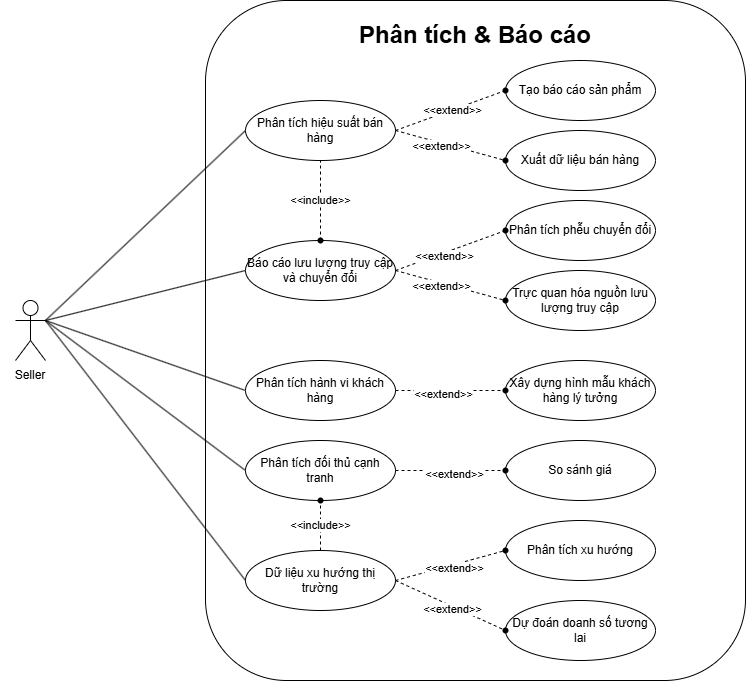

The diagram above was exported from draw.io. Its source (the exported page's mxGraphModel, read from the mxfile embedded in the PNG):
<mxGraphModel dx="1034" dy="1739" grid="1" gridSize="10" guides="1" tooltips="1" connect="1" arrows="1" fold="1" page="1" pageScale="1" pageWidth="827" pageHeight="1169" math="0" shadow="0">
  <root>
    <mxCell id="0" />
    <mxCell id="1" parent="0" />
    <mxCell id="3hIka0gu7uWIo98nQ6L2-1" value="" style="rounded=1;whiteSpace=wrap;html=1;" parent="1" vertex="1">
      <mxGeometry x="240" y="-60" width="540" height="680" as="geometry" />
    </mxCell>
    <UserObject label="Actor" tooltip="Seller" id="3hIka0gu7uWIo98nQ6L2-2">
      <mxCell style="shape=umlActor;verticalLabelPosition=bottom;verticalAlign=top;html=1;align=center;fontStyle=0;fontColor=#FFFFFF;" parent="1" vertex="1">
        <mxGeometry x="50" y="240" width="30" height="60" as="geometry" />
      </mxCell>
    </UserObject>
    <mxCell id="3hIka0gu7uWIo98nQ6L2-3" value="Seller" style="text;html=1;align=center;verticalAlign=middle;whiteSpace=wrap;rounded=0;" parent="1" vertex="1">
      <mxGeometry x="35" y="300" width="60" height="30" as="geometry" />
    </mxCell>
    <mxCell id="3hIka0gu7uWIo98nQ6L2-4" value="Phân tích hiệu suất bán hàng" style="ellipse;whiteSpace=wrap;html=1;fontStyle=0" parent="1" vertex="1">
      <mxGeometry x="280" y="40" width="150" height="60" as="geometry" />
    </mxCell>
    <mxCell id="3hIka0gu7uWIo98nQ6L2-5" value="Báo cáo lưu lượng truy cập và chuyển đổi" style="ellipse;whiteSpace=wrap;html=1;" parent="1" vertex="1">
      <mxGeometry x="280" y="180" width="150" height="60" as="geometry" />
    </mxCell>
    <mxCell id="3hIka0gu7uWIo98nQ6L2-7" value="Phân tích đối thủ cạnh tranh" style="ellipse;whiteSpace=wrap;html=1;" parent="1" vertex="1">
      <mxGeometry x="280" y="380" width="150" height="60" as="geometry" />
    </mxCell>
    <mxCell id="3hIka0gu7uWIo98nQ6L2-8" value="Dữ liệu xu hướng thị trường" style="ellipse;whiteSpace=wrap;html=1;" parent="1" vertex="1">
      <mxGeometry x="280" y="490" width="150" height="60" as="geometry" />
    </mxCell>
    <mxCell id="3hIka0gu7uWIo98nQ6L2-10" value="Tạo báo cáo sản phẩm" style="ellipse;whiteSpace=wrap;html=1;" parent="1" vertex="1">
      <mxGeometry x="540" width="150" height="60" as="geometry" />
    </mxCell>
    <mxCell id="3hIka0gu7uWIo98nQ6L2-11" value="" style="endArrow=none;html=1;rounded=0;exitX=1;exitY=0.3333333333333333;exitDx=0;exitDy=0;exitPerimeter=0;entryX=0;entryY=0.5;entryDx=0;entryDy=0;" parent="1" source="3hIka0gu7uWIo98nQ6L2-2" target="3hIka0gu7uWIo98nQ6L2-4" edge="1">
      <mxGeometry width="50" height="50" relative="1" as="geometry">
        <mxPoint x="390" y="250" as="sourcePoint" />
        <mxPoint x="440" y="200" as="targetPoint" />
      </mxGeometry>
    </mxCell>
    <mxCell id="3hIka0gu7uWIo98nQ6L2-12" value="" style="endArrow=none;html=1;rounded=0;exitX=1;exitY=0.3333333333333333;exitDx=0;exitDy=0;exitPerimeter=0;entryX=0;entryY=0.5;entryDx=0;entryDy=0;" parent="1" source="3hIka0gu7uWIo98nQ6L2-2" target="3hIka0gu7uWIo98nQ6L2-5" edge="1">
      <mxGeometry width="50" height="50" relative="1" as="geometry">
        <mxPoint x="90" y="270" as="sourcePoint" />
        <mxPoint x="290" y="50" as="targetPoint" />
      </mxGeometry>
    </mxCell>
    <mxCell id="3hIka0gu7uWIo98nQ6L2-13" value="" style="endArrow=none;html=1;rounded=0;entryX=0;entryY=0.5;entryDx=0;entryDy=0;" parent="1" target="3hIka0gu7uWIo98nQ6L2-47" edge="1">
      <mxGeometry width="50" height="50" relative="1" as="geometry">
        <mxPoint x="80" y="260" as="sourcePoint" />
        <mxPoint x="270" y="310" as="targetPoint" />
      </mxGeometry>
    </mxCell>
    <mxCell id="3hIka0gu7uWIo98nQ6L2-14" value="" style="endArrow=none;html=1;rounded=0;entryX=0;entryY=0.5;entryDx=0;entryDy=0;" parent="1" target="3hIka0gu7uWIo98nQ6L2-7" edge="1">
      <mxGeometry width="50" height="50" relative="1" as="geometry">
        <mxPoint x="80" y="260" as="sourcePoint" />
        <mxPoint x="310" y="70" as="targetPoint" />
      </mxGeometry>
    </mxCell>
    <mxCell id="3hIka0gu7uWIo98nQ6L2-15" value="" style="endArrow=none;html=1;rounded=0;entryX=0;entryY=0.5;entryDx=0;entryDy=0;" parent="1" target="3hIka0gu7uWIo98nQ6L2-8" edge="1">
      <mxGeometry width="50" height="50" relative="1" as="geometry">
        <mxPoint x="80" y="260" as="sourcePoint" />
        <mxPoint x="320" y="80" as="targetPoint" />
      </mxGeometry>
    </mxCell>
    <mxCell id="3hIka0gu7uWIo98nQ6L2-18" style="edgeStyle=orthogonalEdgeStyle;rounded=0;orthogonalLoop=1;jettySize=auto;html=1;exitX=0.5;exitY=1;exitDx=0;exitDy=0;" parent="1" source="3hIka0gu7uWIo98nQ6L2-1" target="3hIka0gu7uWIo98nQ6L2-1" edge="1">
      <mxGeometry relative="1" as="geometry" />
    </mxCell>
    <mxCell id="3hIka0gu7uWIo98nQ6L2-20" value="Phân tích &amp;amp; Báo cáo" style="text;html=1;align=center;verticalAlign=middle;whiteSpace=wrap;rounded=0;fontStyle=1;fontSize=24;" parent="1" vertex="1">
      <mxGeometry x="365" y="-50" width="290" height="50" as="geometry" />
    </mxCell>
    <mxCell id="3hIka0gu7uWIo98nQ6L2-21" value="" style="endArrow=none;dashed=1;html=1;rounded=0;exitX=1;exitY=0.5;exitDx=0;exitDy=0;" parent="1" source="3hIka0gu7uWIo98nQ6L2-4" target="3hIka0gu7uWIo98nQ6L2-46" edge="1">
      <mxGeometry width="50" height="50" relative="1" as="geometry">
        <mxPoint x="390" y="310" as="sourcePoint" />
        <mxPoint x="520" y="30" as="targetPoint" />
      </mxGeometry>
    </mxCell>
    <mxCell id="3hIka0gu7uWIo98nQ6L2-22" value="&amp;lt;&amp;lt;extend&amp;gt;&amp;gt;" style="edgeLabel;html=1;align=center;verticalAlign=middle;resizable=0;points=[];" parent="3hIka0gu7uWIo98nQ6L2-21" vertex="1" connectable="0">
      <mxGeometry x="0.028" relative="1" as="geometry">
        <mxPoint as="offset" />
      </mxGeometry>
    </mxCell>
    <mxCell id="3hIka0gu7uWIo98nQ6L2-26" value="Xuất dữ liệu bán hàng" style="ellipse;whiteSpace=wrap;html=1;" parent="1" vertex="1">
      <mxGeometry x="540" y="70" width="150" height="60" as="geometry" />
    </mxCell>
    <mxCell id="3hIka0gu7uWIo98nQ6L2-27" value="Trực quan hóa nguồn lưu lượng truy cập" style="ellipse;whiteSpace=wrap;html=1;" parent="1" vertex="1">
      <mxGeometry x="540" y="210" width="150" height="60" as="geometry" />
    </mxCell>
    <mxCell id="3hIka0gu7uWIo98nQ6L2-28" value="" style="endArrow=none;dashed=1;html=1;rounded=0;entryX=0.5;entryY=1;entryDx=0;entryDy=0;exitDx=0;exitDy=0;exitX=0.5;exitY=0;" parent="1" source="3hIka0gu7uWIo98nQ6L2-5" target="3hIka0gu7uWIo98nQ6L2-4" edge="1">
      <mxGeometry width="50" height="50" relative="1" as="geometry">
        <mxPoint x="390" y="270" as="sourcePoint" />
        <mxPoint x="440" y="220" as="targetPoint" />
      </mxGeometry>
    </mxCell>
    <mxCell id="3hIka0gu7uWIo98nQ6L2-29" value="&amp;lt;&amp;lt;include&amp;gt;&amp;gt;" style="edgeLabel;html=1;align=center;verticalAlign=middle;resizable=0;points=[];" parent="3hIka0gu7uWIo98nQ6L2-28" vertex="1" connectable="0">
      <mxGeometry x="0.0356" y="1" relative="1" as="geometry">
        <mxPoint as="offset" />
      </mxGeometry>
    </mxCell>
    <mxCell id="3hIka0gu7uWIo98nQ6L2-30" value="" style="endArrow=none;dashed=1;html=1;rounded=0;entryX=0;entryY=0.5;entryDx=0;entryDy=0;exitDx=0;exitDy=0;" parent="1" source="3hIka0gu7uWIo98nQ6L2-50" target="3hIka0gu7uWIo98nQ6L2-26" edge="1">
      <mxGeometry width="50" height="50" relative="1" as="geometry">
        <mxPoint x="390" y="270" as="sourcePoint" />
        <mxPoint x="440" y="220" as="targetPoint" />
      </mxGeometry>
    </mxCell>
    <mxCell id="3hIka0gu7uWIo98nQ6L2-32" value="" style="endArrow=none;dashed=1;html=1;rounded=0;entryX=0;entryY=0.5;entryDx=0;entryDy=0;exitDx=0;exitDy=0;" parent="1" source="3hIka0gu7uWIo98nQ6L2-53" target="3hIka0gu7uWIo98nQ6L2-27" edge="1">
      <mxGeometry width="50" height="50" relative="1" as="geometry">
        <mxPoint x="430" y="220" as="sourcePoint" />
        <mxPoint x="530" y="180" as="targetPoint" />
      </mxGeometry>
    </mxCell>
    <mxCell id="3hIka0gu7uWIo98nQ6L2-46" value="" style="shape=waypoint;sketch=0;fillStyle=solid;size=6;pointerEvents=1;points=[];fillColor=none;resizable=0;rotatable=0;perimeter=centerPerimeter;snapToPoint=1;" parent="1" vertex="1">
      <mxGeometry x="530" y="20" width="20" height="20" as="geometry" />
    </mxCell>
    <mxCell id="3hIka0gu7uWIo98nQ6L2-47" value="Phân tích hành vi khách hàng" style="ellipse;whiteSpace=wrap;html=1;" parent="1" vertex="1">
      <mxGeometry x="280" y="300" width="150" height="60" as="geometry" />
    </mxCell>
    <mxCell id="3hIka0gu7uWIo98nQ6L2-51" value="" style="endArrow=none;dashed=1;html=1;rounded=0;entryDx=0;entryDy=0;exitX=1;exitY=0.5;exitDx=0;exitDy=0;" parent="1" source="3hIka0gu7uWIo98nQ6L2-4" target="3hIka0gu7uWIo98nQ6L2-50" edge="1">
      <mxGeometry width="50" height="50" relative="1" as="geometry">
        <mxPoint x="420" y="210" as="sourcePoint" />
        <mxPoint x="520" y="170" as="targetPoint" />
      </mxGeometry>
    </mxCell>
    <mxCell id="3hIka0gu7uWIo98nQ6L2-52" value="&amp;lt;&amp;lt;extend&amp;gt;&amp;gt;" style="edgeLabel;html=1;align=center;verticalAlign=middle;resizable=0;points=[];" parent="3hIka0gu7uWIo98nQ6L2-51" vertex="1" connectable="0">
      <mxGeometry x="-0.151" y="-3" relative="1" as="geometry">
        <mxPoint as="offset" />
      </mxGeometry>
    </mxCell>
    <mxCell id="3hIka0gu7uWIo98nQ6L2-50" value="" style="shape=waypoint;sketch=0;fillStyle=solid;size=6;pointerEvents=1;points=[];fillColor=none;resizable=0;rotatable=0;perimeter=centerPerimeter;snapToPoint=1;" parent="1" vertex="1">
      <mxGeometry x="530" y="90" width="20" height="20" as="geometry" />
    </mxCell>
    <mxCell id="3hIka0gu7uWIo98nQ6L2-57" value="So sánh giá" style="ellipse;whiteSpace=wrap;html=1;" parent="1" vertex="1">
      <mxGeometry x="540" y="380" width="150" height="60" as="geometry" />
    </mxCell>
    <mxCell id="3hIka0gu7uWIo98nQ6L2-63" value="" style="endArrow=none;dashed=1;html=1;rounded=0;exitX=1;exitY=0.5;exitDx=0;exitDy=0;entryX=0;entryY=0.5;entryDx=0;entryDy=0;" parent="1" source="3hIka0gu7uWIo98nQ6L2-7" target="3hIka0gu7uWIo98nQ6L2-57" edge="1">
      <mxGeometry width="50" height="50" relative="1" as="geometry">
        <mxPoint x="430" y="330" as="sourcePoint" />
        <mxPoint x="530" y="330" as="targetPoint" />
      </mxGeometry>
    </mxCell>
    <mxCell id="3hIka0gu7uWIo98nQ6L2-64" value="&amp;lt;&amp;lt;extend&amp;gt;&amp;gt;" style="edgeLabel;html=1;align=center;verticalAlign=middle;resizable=0;points=[];" parent="3hIka0gu7uWIo98nQ6L2-63" vertex="1" connectable="0">
      <mxGeometry x="0.048" y="-3" relative="1" as="geometry">
        <mxPoint as="offset" />
      </mxGeometry>
    </mxCell>
    <mxCell id="3hIka0gu7uWIo98nQ6L2-67" value="Phân tích xu hướng" style="ellipse;whiteSpace=wrap;html=1;" parent="1" vertex="1">
      <mxGeometry x="540" y="460" width="150" height="60" as="geometry" />
    </mxCell>
    <mxCell id="3hIka0gu7uWIo98nQ6L2-68" value="Dự đoán doanh số tương lai" style="ellipse;whiteSpace=wrap;html=1;" parent="1" vertex="1">
      <mxGeometry x="540" y="540" width="150" height="60" as="geometry" />
    </mxCell>
    <mxCell id="3hIka0gu7uWIo98nQ6L2-69" value="" style="endArrow=none;dashed=1;html=1;rounded=0;exitX=1;exitY=0.5;exitDx=0;exitDy=0;entryX=0;entryY=0.5;entryDx=0;entryDy=0;" parent="1" source="3hIka0gu7uWIo98nQ6L2-8" target="3hIka0gu7uWIo98nQ6L2-67" edge="1">
      <mxGeometry width="50" height="50" relative="1" as="geometry">
        <mxPoint x="430" y="410" as="sourcePoint" />
        <mxPoint x="530" y="410" as="targetPoint" />
      </mxGeometry>
    </mxCell>
    <mxCell id="3hIka0gu7uWIo98nQ6L2-70" value="&amp;lt;&amp;lt;extend&amp;gt;&amp;gt;" style="edgeLabel;html=1;align=center;verticalAlign=middle;resizable=0;points=[];" parent="3hIka0gu7uWIo98nQ6L2-69" vertex="1" connectable="0">
      <mxGeometry x="0.048" y="-3" relative="1" as="geometry">
        <mxPoint as="offset" />
      </mxGeometry>
    </mxCell>
    <mxCell id="3hIka0gu7uWIo98nQ6L2-71" value="" style="endArrow=none;dashed=1;html=1;rounded=0;exitX=1;exitY=0.5;exitDx=0;exitDy=0;entryX=0.16;entryY=1.05;entryDx=0;entryDy=0;entryPerimeter=0;" parent="1" source="3hIka0gu7uWIo98nQ6L2-8" target="yh_2BH71TWyd-jKGIisY-11" edge="1">
      <mxGeometry width="50" height="50" relative="1" as="geometry">
        <mxPoint x="440" y="420" as="sourcePoint" />
        <mxPoint x="540" y="420" as="targetPoint" />
      </mxGeometry>
    </mxCell>
    <mxCell id="3hIka0gu7uWIo98nQ6L2-72" value="&amp;lt;&amp;lt;extend&amp;gt;&amp;gt;" style="edgeLabel;html=1;align=center;verticalAlign=middle;resizable=0;points=[];" parent="3hIka0gu7uWIo98nQ6L2-71" vertex="1" connectable="0">
      <mxGeometry x="0.048" y="-3" relative="1" as="geometry">
        <mxPoint as="offset" />
      </mxGeometry>
    </mxCell>
    <mxCell id="3hIka0gu7uWIo98nQ6L2-49" value="" style="shape=waypoint;sketch=0;fillStyle=solid;size=6;pointerEvents=1;points=[];fillColor=none;resizable=0;rotatable=0;perimeter=centerPerimeter;snapToPoint=1;" parent="1" vertex="1">
      <mxGeometry x="345" y="170" width="20" height="20" as="geometry" />
    </mxCell>
    <mxCell id="Lni8f0Gm7MLwpJNmbEVv-65" value="" style="shape=waypoint;sketch=0;fillStyle=solid;size=6;pointerEvents=1;points=[];fillColor=none;resizable=0;rotatable=0;perimeter=centerPerimeter;snapToPoint=1;" parent="1" vertex="1">
      <mxGeometry x="530" y="400" width="20" height="20" as="geometry" />
    </mxCell>
    <mxCell id="yh_2BH71TWyd-jKGIisY-1" value="" style="endArrow=none;dashed=1;html=1;rounded=0;entryDx=0;entryDy=0;exitX=1;exitY=0.5;exitDx=0;exitDy=0;" parent="1" source="3hIka0gu7uWIo98nQ6L2-5" target="3hIka0gu7uWIo98nQ6L2-53" edge="1">
      <mxGeometry width="50" height="50" relative="1" as="geometry">
        <mxPoint x="440" y="130" as="sourcePoint" />
        <mxPoint x="530" y="170" as="targetPoint" />
      </mxGeometry>
    </mxCell>
    <mxCell id="yh_2BH71TWyd-jKGIisY-2" value="&amp;lt;&amp;lt;extend&amp;gt;&amp;gt;" style="edgeLabel;html=1;align=center;verticalAlign=middle;resizable=0;points=[];" parent="yh_2BH71TWyd-jKGIisY-1" vertex="1" connectable="0">
      <mxGeometry x="-0.151" y="-3" relative="1" as="geometry">
        <mxPoint as="offset" />
      </mxGeometry>
    </mxCell>
    <mxCell id="3hIka0gu7uWIo98nQ6L2-53" value="" style="shape=waypoint;sketch=0;fillStyle=solid;size=6;pointerEvents=1;points=[];fillColor=none;resizable=0;rotatable=0;perimeter=centerPerimeter;snapToPoint=1;" parent="1" vertex="1">
      <mxGeometry x="530" y="230" width="20" height="20" as="geometry" />
    </mxCell>
    <mxCell id="yh_2BH71TWyd-jKGIisY-10" value="" style="shape=waypoint;sketch=0;fillStyle=solid;size=6;pointerEvents=1;points=[];fillColor=none;resizable=0;rotatable=0;perimeter=centerPerimeter;snapToPoint=1;" parent="1" vertex="1">
      <mxGeometry x="530" y="480" width="20" height="20" as="geometry" />
    </mxCell>
    <mxCell id="yh_2BH71TWyd-jKGIisY-11" value="" style="shape=waypoint;sketch=0;fillStyle=solid;size=6;pointerEvents=1;points=[];fillColor=none;resizable=0;rotatable=0;perimeter=centerPerimeter;snapToPoint=1;" parent="1" vertex="1">
      <mxGeometry x="530" y="560" width="20" height="20" as="geometry" />
    </mxCell>
    <mxCell id="O7UkymU12rbwhWFWSlI_-9" value="Xây dựng hình mẫu khách hàng lý tưởng" style="ellipse;whiteSpace=wrap;html=1;" vertex="1" parent="1">
      <mxGeometry x="540" y="300" width="150" height="60" as="geometry" />
    </mxCell>
    <mxCell id="O7UkymU12rbwhWFWSlI_-10" value="Phân tích phễu chuyển đổi" style="ellipse;whiteSpace=wrap;html=1;" vertex="1" parent="1">
      <mxGeometry x="540" y="140" width="150" height="60" as="geometry" />
    </mxCell>
    <mxCell id="O7UkymU12rbwhWFWSlI_-11" value="" style="endArrow=none;dashed=1;html=1;rounded=0;entryDx=0;entryDy=0;exitX=1;exitY=0.5;exitDx=0;exitDy=0;entryX=0;entryY=0.5;" edge="1" parent="1" source="3hIka0gu7uWIo98nQ6L2-5" target="O7UkymU12rbwhWFWSlI_-10">
      <mxGeometry width="50" height="50" relative="1" as="geometry">
        <mxPoint x="440" y="80" as="sourcePoint" />
        <mxPoint x="550" y="110" as="targetPoint" />
      </mxGeometry>
    </mxCell>
    <mxCell id="O7UkymU12rbwhWFWSlI_-12" value="&amp;lt;&amp;lt;extend&amp;gt;&amp;gt;" style="edgeLabel;html=1;align=center;verticalAlign=middle;resizable=0;points=[];" vertex="1" connectable="0" parent="O7UkymU12rbwhWFWSlI_-11">
      <mxGeometry x="-0.151" y="-3" relative="1" as="geometry">
        <mxPoint as="offset" />
      </mxGeometry>
    </mxCell>
    <mxCell id="O7UkymU12rbwhWFWSlI_-13" value="" style="shape=waypoint;sketch=0;fillStyle=solid;size=6;pointerEvents=1;points=[];fillColor=none;resizable=0;rotatable=0;perimeter=centerPerimeter;snapToPoint=1;" vertex="1" parent="1">
      <mxGeometry x="530" y="160" width="20" height="20" as="geometry" />
    </mxCell>
    <mxCell id="O7UkymU12rbwhWFWSlI_-14" value="" style="endArrow=none;dashed=1;html=1;rounded=0;entryX=0.5;entryY=1;entryDx=0;entryDy=0;exitDx=0;exitDy=0;exitX=0.5;exitY=0;" edge="1" parent="1" source="3hIka0gu7uWIo98nQ6L2-8" target="3hIka0gu7uWIo98nQ6L2-7">
      <mxGeometry width="50" height="50" relative="1" as="geometry">
        <mxPoint x="365" y="190" as="sourcePoint" />
        <mxPoint x="365" y="110" as="targetPoint" />
      </mxGeometry>
    </mxCell>
    <mxCell id="O7UkymU12rbwhWFWSlI_-15" value="&amp;lt;&amp;lt;include&amp;gt;&amp;gt;" style="edgeLabel;html=1;align=center;verticalAlign=middle;resizable=0;points=[];" vertex="1" connectable="0" parent="O7UkymU12rbwhWFWSlI_-14">
      <mxGeometry x="0.0356" y="1" relative="1" as="geometry">
        <mxPoint as="offset" />
      </mxGeometry>
    </mxCell>
    <mxCell id="O7UkymU12rbwhWFWSlI_-16" value="" style="shape=waypoint;sketch=0;fillStyle=solid;size=6;pointerEvents=1;points=[];fillColor=none;resizable=0;rotatable=0;perimeter=centerPerimeter;snapToPoint=1;" vertex="1" parent="1">
      <mxGeometry x="345" y="430" width="20" height="20" as="geometry" />
    </mxCell>
    <mxCell id="O7UkymU12rbwhWFWSlI_-20" value="" style="shape=waypoint;sketch=0;fillStyle=solid;size=6;pointerEvents=1;points=[];fillColor=none;resizable=0;rotatable=0;perimeter=centerPerimeter;snapToPoint=1;" vertex="1" parent="1">
      <mxGeometry x="530" y="320" width="20" height="20" as="geometry" />
    </mxCell>
    <mxCell id="O7UkymU12rbwhWFWSlI_-21" value="" style="endArrow=none;dashed=1;html=1;rounded=0;exitX=1;exitY=0.5;exitDx=0;exitDy=0;" edge="1" parent="1" source="3hIka0gu7uWIo98nQ6L2-47" target="O7UkymU12rbwhWFWSlI_-20">
      <mxGeometry width="50" height="50" relative="1" as="geometry">
        <mxPoint x="440" y="220" as="sourcePoint" />
        <mxPoint x="550" y="250" as="targetPoint" />
      </mxGeometry>
    </mxCell>
    <mxCell id="O7UkymU12rbwhWFWSlI_-22" value="&amp;lt;&amp;lt;extend&amp;gt;&amp;gt;" style="edgeLabel;html=1;align=center;verticalAlign=middle;resizable=0;points=[];" vertex="1" connectable="0" parent="O7UkymU12rbwhWFWSlI_-21">
      <mxGeometry x="-0.151" y="-3" relative="1" as="geometry">
        <mxPoint as="offset" />
      </mxGeometry>
    </mxCell>
  </root>
</mxGraphModel>